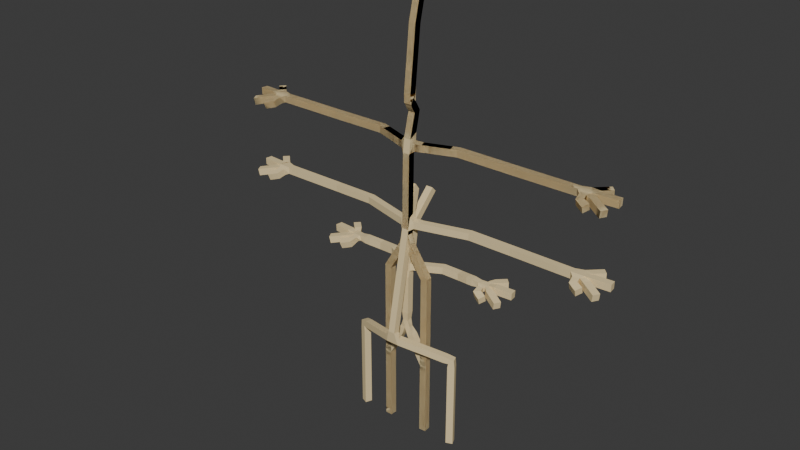 # Source: place_holder.blend  (saved by Blender 4.3.34; exported with 4.5.12 LTS)
import bpy
from mathutils import Matrix  # noqa: F401  (used for matrix-valued properties, if any)

bpy.ops.wm.read_factory_settings(use_empty=True)
scene = bpy.context.scene
scene.name = 'Boy'

# ---- collections
col_boybits = bpy.data.collections.new('BoyBits'); scene.collection.children.link(col_boybits)
col_bigguybits = bpy.data.collections.new('BigGuyBits'); scene.collection.children.link(col_bigguybits)
col_gruntbits = bpy.data.collections.new('GruntBits'); scene.collection.children.link(col_gruntbits)
col_sniperbits = bpy.data.collections.new('SniperBits'); scene.collection.children.link(col_sniperbits)

# ---- materials (node trees are filled in below, after node groups)
mat_skin = bpy.data.materials.new('Skin')
mat_skin_001 = bpy.data.materials.new('Skin.001')
mat_skin_002 = bpy.data.materials.new('Skin.002')
mat_skin_003 = bpy.data.materials.new('Skin.003')

# ---- node groups
ng_blend_xy = bpy.data.node_groups.new('Blend XY', 'GeometryNodeTree')
_s = ng_blend_xy.interface.new_socket(name='Geometry', in_out='OUTPUT', socket_type='NodeSocketGeometry')
_s = ng_blend_xy.interface.new_socket(name='Geometry', in_out='INPUT', socket_type='NodeSocketGeometry')
ng_blend_xy.is_modifier = True
_N = ng_blend_xy.nodes; _L = ng_blend_xy.links
n0 = _N.new('NodeGroupInput'); n0.name = 'Group Input'; n0.location = (-1453, -412)
n1 = _N.new('NodeGroupOutput'); n1.name = 'Group Output'; n1.location = (2074, -306)
n2 = _N.new('GeometryNodeStoreNamedAttribute'); n2.name = 'Store Named Attribute'; n2.location = (1602, -283)
n2.data_type = 'FLOAT2'
n2.domain = 'CORNER'
n2.inputs[2].default_value = 'UVMap'
n3 = _N.new('GeometryNodeInputPosition'); n3.name = 'Position'; n3.location = (-165, 20)
n4 = _N.new('ShaderNodeSeparateXYZ'); n4.name = 'Separate XYZ'; n4.location = (22, 84)
n5 = _N.new('ShaderNodeCombineXYZ'); n5.name = 'Combine XYZ'; n5.location = (963, -380)
n6 = _N.new('GeometryNodeAttributeStatistic'); n6.name = 'Attribute Statistic'; n6.location = (-360, 57)
n7 = _N.new('GeometryNodeInputPosition'); n7.name = 'Position.001'; n7.location = (-1314, -222)
n8 = _N.new('ShaderNodeSeparateXYZ'); n8.name = 'Separate XYZ.001'; n8.location = (-1057, -173)
n9 = _N.new('ShaderNodeMath'); n9.name = 'Math'; n9.location = (241, -136)
n9.operation = 'DIVIDE'
n10 = _N.new('GeometryNodeInputPosition'); n10.name = 'Position.002'; n10.location = (-192, -470)
n11 = _N.new('ShaderNodeSeparateXYZ'); n11.name = 'Separate XYZ.002'; n11.location = (17, -454)
n12 = _N.new('GeometryNodeAttributeStatistic'); n12.name = 'Attribute Statistic.001'; n12.location = (-396, -478)
n13 = _N.new('ShaderNodeMath'); n13.name = 'Math.001'; n13.location = (435, -672)
n13.operation = 'DIVIDE'
n14 = _N.new('GeometryNodeViewer'); n14.name = 'Viewer'; n14.location = (1861, -418)
n15 = _N.new('GeometryNodeInputPosition'); n15.name = 'Position.003'; n15.location = (-1064, -926)
n16 = _N.new('ShaderNodeSeparateXYZ'); n16.name = 'Separate XYZ.003'; n16.location = (-817, -879)
n17 = _N.new('GeometryNodeMergeByDistance'); n17.name = 'Merge by Distance'; n17.location = (-1168, -312)
n18 = _N.new('GeometryNodeSetShadeSmooth'); n18.name = 'Set Shade Smooth'; n18.location = (1894, -237)
n18.inputs[2].default_value = False
n19 = _N.new('GeometryNodeAttributeStatistic'); n19.name = 'Attribute Statistic.002'; n19.location = (-1007, -483)
n20 = _N.new('ShaderNodeMath'); n20.name = 'Math.002'; n20.location = (-641, -715)
n21 = _N.new('ShaderNodeMath'); n21.name = 'Math.003'; n21.location = (58, -622)
n22 = _N.new('ShaderNodeMath'); n22.name = 'Math.004'; n22.location = (667, -488)
n22.operation = 'MULTIPLY_ADD'
_L.new(n18.outputs[0], n1.inputs[0])
_L.new(n17.outputs[0], n6.inputs[0])
_L.new(n7.outputs[0], n8.inputs[0])
_L.new(n8.outputs[2], n6.inputs[2])
_L.new(n3.outputs[0], n4.inputs[0])
_L.new(n6.outputs[4], n9.inputs[1])
_L.new(n4.outputs[2], n9.inputs[0])
_L.new(n10.outputs[0], n11.inputs[0])
_L.new(n21.outputs[0], n13.inputs[1])
_L.new(n2.outputs[0], n14.inputs[0])
_L.new(n13.outputs[0], n14.inputs[1])
_L.new(n15.outputs[0], n16.inputs[0])
_L.new(n22.outputs[0], n5.inputs[0])
_L.new(n9.outputs[0], n5.inputs[1])
_L.new(n0.outputs[0], n17.inputs[0])
_L.new(n17.outputs[0], n12.inputs[0])
_L.new(n17.outputs[0], n2.inputs[0])
_L.new(n2.outputs[0], n18.inputs[0])
_L.new(n5.outputs[0], n2.inputs[3])
_L.new(n11.outputs[0], n13.inputs[0])
_L.new(n17.outputs[0], n19.inputs[0])
_L.new(n19.outputs[3], n20.inputs[0])
_L.new(n20.outputs[0], n12.inputs[2])
_L.new(n16.outputs[0], n20.inputs[1])
_L.new(n12.outputs[4], n21.inputs[0])
_L.new(n19.outputs[3], n21.inputs[1])
_L.new(n13.outputs[0], n22.inputs[0])
n1.is_active_output = True
ng_blend_xy_001 = bpy.data.node_groups.new('Blend XY.001', 'GeometryNodeTree')
_s = ng_blend_xy_001.interface.new_socket(name='Geometry', in_out='OUTPUT', socket_type='NodeSocketGeometry')
_s = ng_blend_xy_001.interface.new_socket(name='Geometry', in_out='INPUT', socket_type='NodeSocketGeometry')
ng_blend_xy_001.is_modifier = True
_N = ng_blend_xy_001.nodes; _L = ng_blend_xy_001.links
n0 = _N.new('NodeGroupInput'); n0.name = 'Group Input'; n0.location = (-2284, -416)
n1 = _N.new('NodeGroupOutput'); n1.name = 'Group Output'; n1.location = (2849, -149)
n2 = _N.new('GeometryNodeStoreNamedAttribute'); n2.name = 'Store Named Attribute'; n2.location = (1602, -283)
n2.data_type = 'FLOAT2'
n2.domain = 'CORNER'
n2.inputs[2].default_value = 'UVMap2'
n3 = _N.new('GeometryNodeInputPosition'); n3.name = 'Position'; n3.location = (-165, 20)
n4 = _N.new('ShaderNodeSeparateXYZ'); n4.name = 'Separate XYZ'; n4.location = (22, 84)
n5 = _N.new('ShaderNodeCombineXYZ'); n5.name = 'Combine XYZ'; n5.location = (963, -380)
n6 = _N.new('GeometryNodeAttributeStatistic'); n6.name = 'Attribute Statistic'; n6.location = (-360, 57)
n7 = _N.new('GeometryNodeInputPosition'); n7.name = 'Position.001'; n7.location = (-1314, -222)
n8 = _N.new('ShaderNodeSeparateXYZ'); n8.name = 'Separate XYZ.001'; n8.location = (-1057, -173)
n9 = _N.new('ShaderNodeMath'); n9.name = 'Math'; n9.location = (241, -136)
n9.operation = 'DIVIDE'
n10 = _N.new('GeometryNodeInputPosition'); n10.name = 'Position.002'; n10.location = (-192, -470)
n11 = _N.new('ShaderNodeSeparateXYZ'); n11.name = 'Separate XYZ.002'; n11.location = (17, -454)
n12 = _N.new('GeometryNodeAttributeStatistic'); n12.name = 'Attribute Statistic.001'; n12.location = (-396, -478)
n13 = _N.new('ShaderNodeMath'); n13.name = 'Math.001'; n13.location = (435, -672)
n13.operation = 'DIVIDE'
n14 = _N.new('GeometryNodeViewer'); n14.name = 'Viewer'; n14.location = (1861, -418)
n15 = _N.new('GeometryNodeInputPosition'); n15.name = 'Position.003'; n15.location = (-1064, -926)
n16 = _N.new('ShaderNodeSeparateXYZ'); n16.name = 'Separate XYZ.003'; n16.location = (-817, -879)
n17 = _N.new('GeometryNodeMergeByDistance'); n17.name = 'Merge by Distance'; n17.location = (-1168, -312)
n18 = _N.new('GeometryNodeSetShadeSmooth'); n18.name = 'Set Shade Smooth'; n18.location = (1894, -237)
n18.inputs[2].default_value = False
n19 = _N.new('GeometryNodeAttributeStatistic'); n19.name = 'Attribute Statistic.002'; n19.location = (-1007, -483)
n20 = _N.new('ShaderNodeMath'); n20.name = 'Math.002'; n20.location = (-641, -715)
n21 = _N.new('ShaderNodeMath'); n21.name = 'Math.003'; n21.location = (58, -622)
n22 = _N.new('ShaderNodeMath'); n22.name = 'Math.004'; n22.location = (667, -488)
n22.operation = 'MULTIPLY_ADD'
n23 = _N.new('GeometryNodeStoreNamedAttribute'); n23.name = 'Store Named Attribute.001'; n23.location = (-1509, -328)
n23.data_type = 'FLOAT2'
n23.domain = 'CORNER'
n23.inputs[2].default_value = 'UVMap'
n24 = _N.new('GeometryNodeUVUnwrap'); n24.name = 'UV Unwrap'; n24.location = (-2016, -529)
n25 = _N.new('GeometryNodeSplitEdges'); n25.name = 'Split Edges'; n25.location = (-1919, -402)
n26 = _N.new('GeometryNodeMergeByDistance'); n26.name = 'Merge by Distance.001'; n26.location = (2363, -183)
_L.new(n17.outputs[0], n6.inputs[0])
_L.new(n7.outputs[0], n8.inputs[0])
_L.new(n8.outputs[2], n6.inputs[2])
_L.new(n3.outputs[0], n4.inputs[0])
_L.new(n6.outputs[4], n9.inputs[1])
_L.new(n4.outputs[2], n9.inputs[0])
_L.new(n10.outputs[0], n11.inputs[0])
_L.new(n21.outputs[0], n13.inputs[1])
_L.new(n2.outputs[0], n14.inputs[0])
_L.new(n13.outputs[0], n14.inputs[1])
_L.new(n15.outputs[0], n16.inputs[0])
_L.new(n22.outputs[0], n5.inputs[0])
_L.new(n9.outputs[0], n5.inputs[1])
_L.new(n17.outputs[0], n12.inputs[0])
_L.new(n17.outputs[0], n2.inputs[0])
_L.new(n2.outputs[0], n18.inputs[0])
_L.new(n5.outputs[0], n2.inputs[3])
_L.new(n11.outputs[0], n13.inputs[0])
_L.new(n17.outputs[0], n19.inputs[0])
_L.new(n19.outputs[3], n20.inputs[0])
_L.new(n20.outputs[0], n12.inputs[2])
_L.new(n16.outputs[0], n20.inputs[1])
_L.new(n12.outputs[4], n21.inputs[0])
_L.new(n19.outputs[3], n21.inputs[1])
_L.new(n13.outputs[0], n22.inputs[0])
_L.new(n24.outputs[0], n23.inputs[3])
_L.new(n26.outputs[0], n1.inputs[0])
_L.new(n23.outputs[0], n17.inputs[0])
_L.new(n25.outputs[0], n23.inputs[0])
_L.new(n0.outputs[0], n25.inputs[0])
_L.new(n18.outputs[0], n26.inputs[0])
n1.is_active_output = True

# ---- material node trees
mat_skin.use_nodes = True; mat_skin.node_tree.nodes.clear()
_N = mat_skin.node_tree.nodes; _L = mat_skin.node_tree.links
n0 = _N.new('ShaderNodeBsdfPrincipled'); n0.name = 'Principled BSDF'; n0.location = (10, 300)
n0.inputs[0].default_value = (0.8086, 0.6507, 0.3574, 1.0)
n0.inputs[2].default_value = 0.9404
n1 = _N.new('ShaderNodeOutputMaterial'); n1.name = 'Material Output'; n1.location = (336, 342)
_L.new(n0.outputs[0], n1.inputs[0])
n1.is_active_output = True
mat_skin_001.use_nodes = True; mat_skin_001.node_tree.nodes.clear()
_N = mat_skin_001.node_tree.nodes; _L = mat_skin_001.node_tree.links
n0 = _N.new('ShaderNodeBsdfPrincipled'); n0.name = 'Principled BSDF'; n0.location = (10, 300)
n0.inputs[0].default_value = (0.8086, 0.6507, 0.3574, 1.0)
n0.inputs[2].default_value = 0.9404
n1 = _N.new('ShaderNodeOutputMaterial'); n1.name = 'Material Output'; n1.location = (336, 342)
_L.new(n0.outputs[0], n1.inputs[0])
n1.is_active_output = True
mat_skin_002.use_nodes = True; mat_skin_002.node_tree.nodes.clear()
_N = mat_skin_002.node_tree.nodes; _L = mat_skin_002.node_tree.links
n0 = _N.new('ShaderNodeBsdfPrincipled'); n0.name = 'Principled BSDF'; n0.location = (10, 300)
n0.inputs[0].default_value = (0.8086, 0.6507, 0.3574, 1.0)
n0.inputs[2].default_value = 0.9404
n1 = _N.new('ShaderNodeOutputMaterial'); n1.name = 'Material Output'; n1.location = (336, 342)
_L.new(n0.outputs[0], n1.inputs[0])
n1.is_active_output = True
mat_skin_003.use_nodes = True; mat_skin_003.node_tree.nodes.clear()
_N = mat_skin_003.node_tree.nodes; _L = mat_skin_003.node_tree.links
n0 = _N.new('ShaderNodeBsdfPrincipled'); n0.name = 'Principled BSDF'; n0.location = (10, 300)
n0.inputs[0].default_value = (0.8086, 0.6507, 0.3574, 1.0)
n0.inputs[2].default_value = 0.9404
n1 = _N.new('ShaderNodeOutputMaterial'); n1.name = 'Material Output'; n1.location = (336, 342)
_L.new(n0.outputs[0], n1.inputs[0])
n1.is_active_output = True

# ---- world
world_world_001 = bpy.data.worlds.new('World.001'); scene.world = world_world_001
world_world_001.use_nodes = True; world_world_001.node_tree.nodes.clear()
_N = world_world_001.node_tree.nodes; _L = world_world_001.node_tree.links
n0 = _N.new('ShaderNodeOutputWorld'); n0.name = 'World Output'; n0.location = (300, 300)
n1 = _N.new('ShaderNodeBackground'); n1.name = 'Background'; n1.location = (10, 300)
n1.inputs[0].default_value = (0.05088, 0.05088, 0.05088, 1.0)
_L.new(n1.outputs[0], n0.inputs[0])
n0.is_active_output = True
world_world_001.color = (0.05088, 0.05088, 0.05088)
world_world_001.use_sun_shadow = False
world_world_001.sun_shadow_jitter_overblur = 0.0

# ---- meshes
me_plane_006 = bpy.data.meshes.new('Plane.006')
me_plane_006.from_pydata([(0.0987, -0.08771, 14.75), (1.537, -0.007404, 12.26), (1.537, -0.007404, 7.776), (1.537, -0.007404, 0.0), (0.0987, -0.007404, 21.44), (3.127, 1.144, 21.44), (7.342, 1.287, 21.35), (10.94, 1.133, 21.44), (12.34, 1.133, 21.44), (13.49, 2.235, 21.44), (14.12, 0.127, 21.04), (14.48, 1.401, 21.36), (12.45, 0.3112, 21.21), (13.0, 0.05234, 21.06), (0.0987, 0.5387, 23.66), (0.1183, 1.105, 31.68), (0.03068, 0.04051, 24.45), (0.06225, 0.542, 29.36), (0.03068, 0.04048, 24.45)], [(0, 1), (1, 2), (2, 3), (4, 0), (5, 4), (6, 5), (8, 7), (9, 8), (8, 10), (8, 11), (8, 12), (12, 13), (4, 14), (7, 6), (14, 16), (17, 18), (17, 15), (18, 16)], [])
_uv = me_plane_006.uv_layers.new(name='UVMap')
_uv.uv.foreach_set('vector', [])
me_plane_006.materials.append(mat_skin)
me_plane_006.update()
me_plane_002 = bpy.data.meshes.new('Plane.002')
me_plane_002.from_pydata([(0.09534, -1.621, 7.784), (3.847, -0.007404, 6.763), (3.847, -0.007404, 4.503), (3.847, -0.007404, 0.0), (0.0987, -0.007404, 15.95), (4.193, 1.144, 15.95), (7.342, 1.287, 15.86), (10.94, 1.133, 15.95), (12.34, 1.133, 15.95), (13.49, 2.235, 15.95), (14.12, 0.127, 15.55), (14.48, 1.401, 15.87), (12.45, 0.3112, 15.71), (13.0, 0.05234, 15.57), (0.0987, 0.5387, 18.17), (-0.06062, 0.2993, 18.53), (-0.00821, 0.582, 25.32), (-0.06063, 0.2993, 18.53)], [(0, 1), (1, 2), (2, 3), (4, 0), (5, 4), (6, 5), (8, 7), (9, 8), (8, 10), (8, 11), (8, 12), (12, 13), (4, 14), (7, 6), (14, 15), (16, 17), (17, 15)], [])
_uv = me_plane_002.uv_layers.new(name='UVMap')
_uv.uv.foreach_set('vector', [])
me_plane_002.materials.append(mat_skin_001)
me_plane_002.update()
me_plane_007 = bpy.data.meshes.new('Plane.007')
me_plane_007.from_pydata([(0.0987, -0.08771, 8.313), (1.537, -0.007404, 5.478), (1.537, -0.007404, 3.647), (1.537, -0.007404, 0.0), (0.02473, -0.007404, 12.73), (2.129, 1.144, 12.73), (3.375, 1.287, 12.63), (4.216, 1.133, 12.73), (5.414, 1.133, 12.73), (6.557, 2.235, 12.73), (7.196, 0.127, 12.32), (7.554, 1.401, 12.64), (5.516, 0.3112, 12.49), (6.07, 0.05234, 12.34), (0.05335, 0.2065, 13.75), (0.09766, 2.373, 17.6), (0.06225, 0.542, 15.83), (0.06171, -0.02748, 11.62), (0.0987, -0.04756, 10.52)], [(0, 1), (1, 2), (2, 3), (18, 0), (5, 4), (6, 5), (8, 7), (9, 8), (8, 10), (8, 11), (8, 12), (12, 13), (4, 14), (7, 6), (16, 15), (4, 17), (17, 18), (16, 14)], [])
_uv = me_plane_007.uv_layers.new(name='UVMap')
_uv.uv.foreach_set('vector', [])
me_plane_007.materials.append(mat_skin_002)
me_plane_007.update()
me_plane_001 = bpy.data.meshes.new('Plane.001')
me_plane_001.from_pydata([(0.0987, -0.08771, 14.75), (1.537, -0.007404, 12.26), (1.537, -0.007404, 7.776), (1.537, -0.007404, 0.0), (0.0987, -0.007404, 21.44), (3.127, 1.144, 21.44), (7.342, 1.287, 21.35), (10.94, 1.133, 21.44), (12.34, 1.133, 21.44), (13.49, 2.235, 21.44), (14.12, 0.127, 21.04), (14.48, 1.401, 21.36), (12.45, 0.3112, 21.21), (13.0, 0.05234, 21.06), (0.0987, 0.5387, 23.66), (0.1183, 1.105, 31.68), (0.03068, 0.04051, 24.45), (0.06225, 0.542, 29.36), (0.03068, 0.04048, 24.45)], [(0, 1), (1, 2), (2, 3), (4, 0), (5, 4), (6, 5), (8, 7), (9, 8), (8, 10), (8, 11), (8, 12), (12, 13), (4, 14), (7, 6), (14, 16), (17, 18), (17, 15), (18, 16)], [])
_uv = me_plane_001.uv_layers.new(name='UVMap')
_uv.uv.foreach_set('vector', [])
me_plane_001.materials.append(mat_skin_003)
me_plane_001.update()
arm_armature_019 = bpy.data.armatures.new('Armature.019')  # bones are not reproduced
arm_armature_006 = bpy.data.armatures.new('Armature.006')  # bones are not reproduced
arm_armature_017 = bpy.data.armatures.new('Armature.017')  # bones are not reproduced
arm_armature_001 = bpy.data.armatures.new('Armature.001')  # bones are not reproduced

# ---- objects
ob_boyskinbits = bpy.data.objects.new('BoySkinBits', me_plane_006)
ob_boyarmaturebits = bpy.data.objects.new('BoyArmatureBits', arm_armature_019)
ob_bigguyskinbits = bpy.data.objects.new('BigGuySkinBits', me_plane_002)
ob_bigguyarmaturebits = bpy.data.objects.new('BigGuyArmatureBits', arm_armature_006)
ob_gruntskinbits = bpy.data.objects.new('GruntSkinBits', me_plane_007)
ob_gruntarmaturebits = bpy.data.objects.new('GruntArmatureBits', arm_armature_017)
ob_sniperarmaturebits = bpy.data.objects.new('SniperArmatureBits', arm_armature_001)
ob_sniperskinbits = bpy.data.objects.new('SniperSkinBits', me_plane_001)

# ---- transforms, parenting, visibility, modifiers, constraints
ob_boyskinbits.location = (0.0, 0.0, 0.0)
ob_boyskinbits.scale = (0.05336, 0.05336, 0.05336)
_m = ob_boyskinbits.modifiers.new('Mirror', 'MIRROR')
_m.merge_threshold = 0.285
_m = ob_boyskinbits.modifiers.new('Skin', 'SKIN')
_m.use_smooth_shade = True
_m = ob_boyskinbits.modifiers.new('GeometryNodes', 'NODES')
_m.node_group = ng_blend_xy
_m.open_manage_panel = True
ob_boyarmaturebits.location = (0.0, 0.0, 0.0)
ob_boyarmaturebits.lock_rotation = (False, False, True)
ob_boyarmaturebits.show_in_front = True
ob_bigguyskinbits.location = (0.0, 0.0, 0.0)
ob_bigguyskinbits.scale = (0.05336, 0.05336, 0.05336)
_m = ob_bigguyskinbits.modifiers.new('Mirror', 'MIRROR')
_m.merge_threshold = 0.285
_m = ob_bigguyskinbits.modifiers.new('Skin', 'SKIN')
_m.use_smooth_shade = True
_m = ob_bigguyskinbits.modifiers.new('GeometryNodes', 'NODES')
_m.node_group = ng_blend_xy_001
_m.open_manage_panel = True
ob_bigguyarmaturebits.location = (0.0, 0.0, 0.0)
ob_bigguyarmaturebits.lock_rotation = (False, False, True)
ob_bigguyarmaturebits.show_in_front = True
ob_gruntskinbits.location = (0.0, 0.0, 0.0)
ob_gruntskinbits.scale = (0.05336, 0.05336, 0.05336)
_m = ob_gruntskinbits.modifiers.new('Mirror', 'MIRROR')
_m.merge_threshold = 0.285
_m = ob_gruntskinbits.modifiers.new('Skin', 'SKIN')
_m.branch_smoothing = 1.0
_m = ob_gruntskinbits.modifiers.new('GeometryNodes', 'NODES')
_m.node_group = ng_blend_xy_001
ob_gruntarmaturebits.location = (0.0, 0.0, 0.0)
ob_gruntarmaturebits.lock_rotation = (False, False, True)
ob_gruntarmaturebits.show_in_front = True
ob_sniperarmaturebits.location = (0.0, 0.0, 0.0)
ob_sniperarmaturebits.lock_rotation = (False, False, True)
ob_sniperarmaturebits.show_in_front = True
ob_sniperskinbits.location = (0.0, 0.0, 0.0)
ob_sniperskinbits.scale = (0.05336, 0.05336, 0.05336)
_m = ob_sniperskinbits.modifiers.new('Mirror', 'MIRROR')
_m.merge_threshold = 0.285
_m = ob_sniperskinbits.modifiers.new('Skin', 'SKIN')
_m.use_smooth_shade = True
_m = ob_sniperskinbits.modifiers.new('GeometryNodes', 'NODES')
_m.node_group = ng_blend_xy_001

# ---- collection membership
col_boybits.objects.link(ob_boyskinbits)
col_boybits.objects.link(ob_boyarmaturebits)
col_bigguybits.objects.link(ob_bigguyskinbits)
col_bigguybits.objects.link(ob_bigguyarmaturebits)
col_gruntbits.objects.link(ob_gruntskinbits)
col_gruntbits.objects.link(ob_gruntarmaturebits)
col_sniperbits.objects.link(ob_sniperarmaturebits)
col_sniperbits.objects.link(ob_sniperskinbits)

# ---- scene / render settings (as saved in the file)
scene.frame_start = 0; scene.frame_end = 200; scene.frame_set(12)
scene.render.engine = 'CYCLES'
scene.render.fps = 30
scene.cycles.sampling_pattern = 'TABULATED_SOBOL'
scene.eevee.ray_tracing_options.trace_max_roughness = 0.0
bpy.context.view_layer.update()

# ---- added for rendering (the .blend has no active camera and no usable light): camera, sun
cam_auto = bpy.data.cameras.new('AutoCamera')
cam_auto.lens = 50.0
cam_auto.sensor_width = 36.0
cam_auto.clip_end = 1000.0
ob_auto_camera = bpy.data.objects.new('AutoCamera', cam_auto)
scene.collection.objects.link(ob_auto_camera)
ob_auto_camera.location = (2.19672, -2.68159, 2.61709)
ob_auto_camera.rotation_euler = (1.09748, -7.21219e-08, 0.694738)
scene.camera = ob_auto_camera
light_auto_sun = bpy.data.lights.new('AutoSun', 'SUN')
light_auto_sun.energy = 3.0
light_auto_sun.angle = 0.0523599
ob_auto_sun = bpy.data.objects.new('AutoSun', light_auto_sun)
scene.collection.objects.link(ob_auto_sun)
ob_auto_sun.rotation_euler = (0.872665, 0.174533, 0.523599)
bpy.context.view_layer.update()
